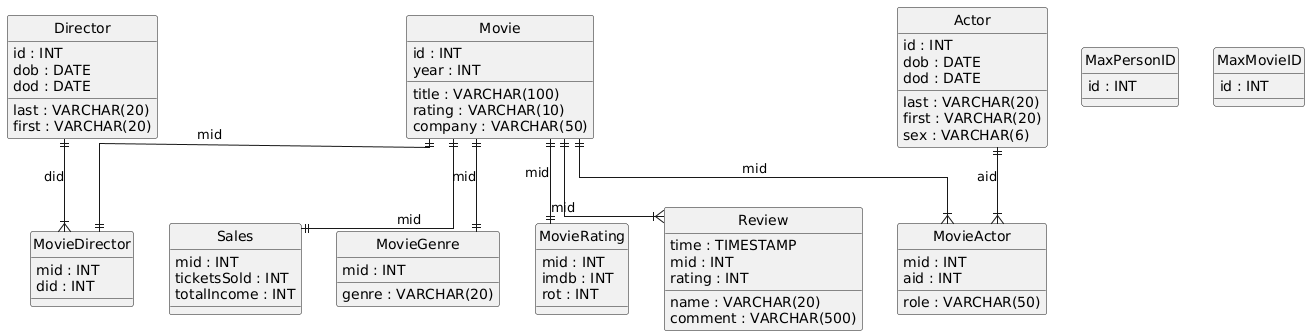

The diagram above was rendered by PlantUML. Its source (embedded in the PNG):
@startuml
hide circle
skinparam linetype ortho

entity "Movie" as Movie {
  id : INT
  title : VARCHAR(100)
  year : INT
  rating : VARCHAR(10)
  company : VARCHAR(50)
}

entity "Actor" as Actor {
  id : INT
  last : VARCHAR(20)
  first : VARCHAR(20)
  sex : VARCHAR(6)
  dob : DATE
  dod : DATE
}

entity "Sales" as Sales {
  mid : INT
  ticketsSold : INT
  totalIncome : INT
}

entity "Director" as Director {
  id : INT
  last : VARCHAR(20)
  first : VARCHAR(20)
  dob : DATE
  dod : DATE
}

entity "MovieGenre" as MovieGenre {
  mid : INT
  genre : VARCHAR(20)
}

entity "MovieDirector" as MovieDirector {
  mid : INT
  did : INT
}

entity "MovieActor" as MovieActor {
  mid : INT
  aid : INT
  role : VARCHAR(50)
}

entity "MovieRating" as MovieRating {
  mid : INT
  imdb : INT
  rot : INT
}

entity "Review" as Review {
  name : VARCHAR(20)
  time : TIMESTAMP
  mid : INT
  rating : INT
  comment : VARCHAR(500)
}

entity "MaxPersonID" as MaxPersonID {
  id : INT
}

entity "MaxMovieID" as MaxMovieID {
  id : INT
}

Movie ||--|| Sales : "mid"
Movie ||--|| MovieGenre : "mid"
Movie ||--|| MovieDirector : "mid"
Director ||--|{ MovieDirector : "did"
Movie ||--|{ MovieActor : "mid"
Actor ||--|{ MovieActor : "aid"
Movie ||--|| MovieRating : "mid"
Movie ||--|{ Review : "mid"
@enduml